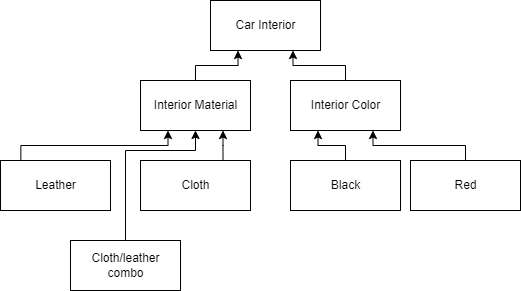

The diagram above was exported from draw.io. Its source (the exported page's mxGraphModel, read from the mxfile embedded in the PNG):
<mxGraphModel dx="1038" dy="489" grid="1" gridSize="10" guides="1" tooltips="1" connect="1" arrows="1" fold="1" page="1" pageScale="1" pageWidth="850" pageHeight="1100" math="0" shadow="0">
  <root>
    <mxCell id="pLxBsdumDGImjKGUMNiQ-0" />
    <mxCell id="pLxBsdumDGImjKGUMNiQ-1" parent="pLxBsdumDGImjKGUMNiQ-0" />
    <mxCell id="pLxBsdumDGImjKGUMNiQ-3" value="" style="edgeStyle=elbowEdgeStyle;elbow=vertical;endArrow=classic;html=1;rounded=0;entryX=0.25;entryY=1;entryDx=0;entryDy=0;exitX=0.185;exitY=-0.012;exitDx=0;exitDy=0;exitPerimeter=0;" edge="1" parent="pLxBsdumDGImjKGUMNiQ-1" source="pLxBsdumDGImjKGUMNiQ-12" target="pLxBsdumDGImjKGUMNiQ-10">
      <mxGeometry width="50" height="50" relative="1" as="geometry">
        <mxPoint x="230" y="840" as="sourcePoint" />
        <mxPoint x="280" y="790" as="targetPoint" />
      </mxGeometry>
    </mxCell>
    <mxCell id="pLxBsdumDGImjKGUMNiQ-4" value="" style="edgeStyle=elbowEdgeStyle;elbow=vertical;endArrow=classic;html=1;rounded=0;entryX=0.75;entryY=1;entryDx=0;entryDy=0;exitX=0.75;exitY=0;exitDx=0;exitDy=0;" edge="1" parent="pLxBsdumDGImjKGUMNiQ-1" source="pLxBsdumDGImjKGUMNiQ-13" target="pLxBsdumDGImjKGUMNiQ-10">
      <mxGeometry width="50" height="50" relative="1" as="geometry">
        <mxPoint x="300" y="850" as="sourcePoint" />
        <mxPoint x="350" y="800" as="targetPoint" />
      </mxGeometry>
    </mxCell>
    <mxCell id="pLxBsdumDGImjKGUMNiQ-5" value="" style="edgeStyle=elbowEdgeStyle;elbow=vertical;endArrow=classic;html=1;rounded=0;entryX=0.25;entryY=1;entryDx=0;entryDy=0;" edge="1" parent="pLxBsdumDGImjKGUMNiQ-1" source="pLxBsdumDGImjKGUMNiQ-10" target="pLxBsdumDGImjKGUMNiQ-9">
      <mxGeometry width="50" height="50" relative="1" as="geometry">
        <mxPoint x="425" y="690" as="sourcePoint" />
        <mxPoint x="475" y="640" as="targetPoint" />
      </mxGeometry>
    </mxCell>
    <mxCell id="pLxBsdumDGImjKGUMNiQ-6" value="" style="edgeStyle=elbowEdgeStyle;elbow=vertical;endArrow=classic;html=1;rounded=0;entryX=0.75;entryY=1;entryDx=0;entryDy=0;exitX=0.5;exitY=0;exitDx=0;exitDy=0;" edge="1" parent="pLxBsdumDGImjKGUMNiQ-1" source="pLxBsdumDGImjKGUMNiQ-11" target="pLxBsdumDGImjKGUMNiQ-9">
      <mxGeometry width="50" height="50" relative="1" as="geometry">
        <mxPoint x="510" y="710" as="sourcePoint" />
        <mxPoint x="560" y="660" as="targetPoint" />
      </mxGeometry>
    </mxCell>
    <mxCell id="pLxBsdumDGImjKGUMNiQ-7" value="" style="edgeStyle=elbowEdgeStyle;elbow=vertical;endArrow=classic;html=1;rounded=0;entryX=0.5;entryY=1;entryDx=0;entryDy=0;exitX=0.5;exitY=0;exitDx=0;exitDy=0;" edge="1" parent="pLxBsdumDGImjKGUMNiQ-1" source="pLxBsdumDGImjKGUMNiQ-16" target="pLxBsdumDGImjKGUMNiQ-10">
      <mxGeometry width="50" height="50" relative="1" as="geometry">
        <mxPoint x="550" y="860" as="sourcePoint" />
        <mxPoint x="600" y="810" as="targetPoint" />
        <Array as="points">
          <mxPoint x="390" y="590" />
        </Array>
      </mxGeometry>
    </mxCell>
    <mxCell id="pLxBsdumDGImjKGUMNiQ-8" value="" style="edgeStyle=elbowEdgeStyle;elbow=vertical;endArrow=classic;html=1;rounded=0;entryX=0.25;entryY=1;entryDx=0;entryDy=0;exitX=0.5;exitY=0;exitDx=0;exitDy=0;" edge="1" parent="pLxBsdumDGImjKGUMNiQ-1" source="pLxBsdumDGImjKGUMNiQ-14" target="pLxBsdumDGImjKGUMNiQ-11">
      <mxGeometry width="50" height="50" relative="1" as="geometry">
        <mxPoint x="630" y="860" as="sourcePoint" />
        <mxPoint x="680" y="810" as="targetPoint" />
      </mxGeometry>
    </mxCell>
    <mxCell id="pLxBsdumDGImjKGUMNiQ-9" value="Car Interior" style="html=1;" vertex="1" parent="pLxBsdumDGImjKGUMNiQ-1">
      <mxGeometry x="440" y="440" width="110" height="50" as="geometry" />
    </mxCell>
    <mxCell id="pLxBsdumDGImjKGUMNiQ-10" value="Interior Material" style="html=1;" vertex="1" parent="pLxBsdumDGImjKGUMNiQ-1">
      <mxGeometry x="370" y="520" width="110" height="50" as="geometry" />
    </mxCell>
    <mxCell id="pLxBsdumDGImjKGUMNiQ-11" value="Interior Color" style="html=1;" vertex="1" parent="pLxBsdumDGImjKGUMNiQ-1">
      <mxGeometry x="520" y="520" width="110" height="50" as="geometry" />
    </mxCell>
    <mxCell id="pLxBsdumDGImjKGUMNiQ-12" value="Leather" style="html=1;" vertex="1" parent="pLxBsdumDGImjKGUMNiQ-1">
      <mxGeometry x="230" y="600" width="110" height="50" as="geometry" />
    </mxCell>
    <mxCell id="pLxBsdumDGImjKGUMNiQ-13" value="Cloth" style="html=1;" vertex="1" parent="pLxBsdumDGImjKGUMNiQ-1">
      <mxGeometry x="370" y="600" width="110" height="50" as="geometry" />
    </mxCell>
    <mxCell id="pLxBsdumDGImjKGUMNiQ-14" value="Black" style="html=1;" vertex="1" parent="pLxBsdumDGImjKGUMNiQ-1">
      <mxGeometry x="520" y="600" width="110" height="50" as="geometry" />
    </mxCell>
    <mxCell id="pLxBsdumDGImjKGUMNiQ-15" value="Red" style="html=1;" vertex="1" parent="pLxBsdumDGImjKGUMNiQ-1">
      <mxGeometry x="640" y="600" width="110" height="50" as="geometry" />
    </mxCell>
    <mxCell id="pLxBsdumDGImjKGUMNiQ-16" value="Cloth/leather&lt;br&gt;combo" style="html=1;" vertex="1" parent="pLxBsdumDGImjKGUMNiQ-1">
      <mxGeometry x="300" y="680" width="110" height="50" as="geometry" />
    </mxCell>
    <mxCell id="pLxBsdumDGImjKGUMNiQ-17" value="" style="edgeStyle=elbowEdgeStyle;elbow=vertical;endArrow=classic;html=1;rounded=0;entryX=0.75;entryY=1;entryDx=0;entryDy=0;" edge="1" parent="pLxBsdumDGImjKGUMNiQ-1" source="pLxBsdumDGImjKGUMNiQ-15" target="pLxBsdumDGImjKGUMNiQ-11">
      <mxGeometry width="50" height="50" relative="1" as="geometry">
        <mxPoint x="600" y="760" as="sourcePoint" />
        <mxPoint x="650" y="710" as="targetPoint" />
      </mxGeometry>
    </mxCell>
  </root>
</mxGraphModel>